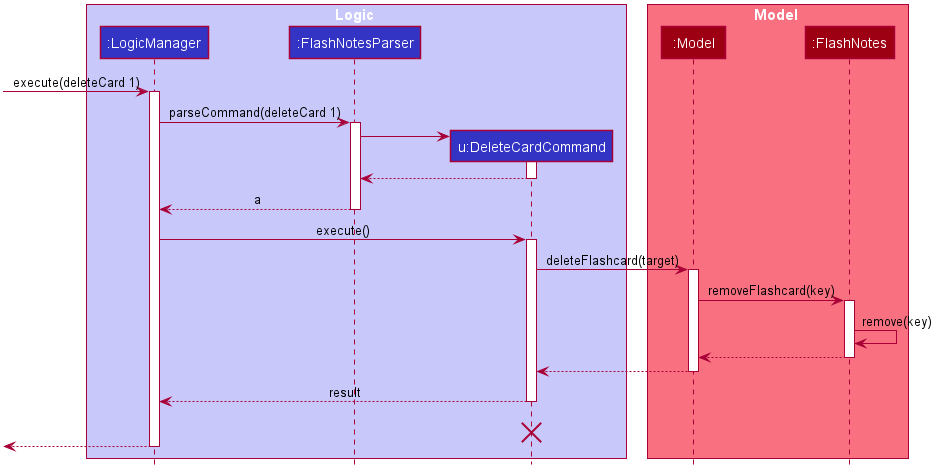

The diagram above was rendered by PlantUML. Its source (embedded in the PNG):
@startuml








skinparam BackgroundColor #FFFFFFF

skinparam Shadowing false

skinparam Class {
    FontColor #FFFFFF
    BorderThickness 1
    BorderColor #FFFFFF
    StereotypeFontColor #FFFFFF
    FontName Arial
}

skinparam Actor {
    BorderColor #000000
    Color #000000
    FontName Arial
}

skinparam Sequence {
    MessageAlign center
    BoxFontSize 15
    BoxPadding 0
    BoxFontColor #FFFFFF
    FontName Arial
}

skinparam Participant {
    FontColor #FFFFFFF
    Padding 20
}

skinparam MinClassWidth 50
skinparam ParticipantPadding 10
skinparam Shadowing false
skinparam DefaultTextAlignment center
skinparam packageStyle Rectangle

hide footbox
hide members
hide circle

box Logic #C8C8FA
participant ":LogicManager" as LogicManager #3333C4
participant ":FlashNotesParser" as FlashNotesParser #3333C4
participant "u:DeleteCardCommand" as DeleteCardCommand #3333C4
end box

box Model #F97181
participant ":Model" as Model #9D0012
participant ":FlashNotes" as FlashNotes #9D0012
end box
[-> LogicManager : execute(deleteCard 1)
activate LogicManager

LogicManager -> FlashNotesParser : parseCommand(deleteCard 1)
activate FlashNotesParser

create DeleteCardCommand
FlashNotesParser -> DeleteCardCommand
activate DeleteCardCommand

DeleteCardCommand --> FlashNotesParser
deactivate DeleteCardCommand

FlashNotesParser --> LogicManager : a
deactivate FlashNotesParser

LogicManager -> DeleteCardCommand : execute()
activate DeleteCardCommand

DeleteCardCommand -> Model : deleteFlashcard(target)
activate Model

Model -> FlashNotes : removeFlashcard(key)
activate FlashNotes

FlashNotes -> FlashNotes : remove(key)
FlashNotes --> Model :
deactivate FlashNotes

Model --> DeleteCardCommand
deactivate Model

DeleteCardCommand --> LogicManager : result
deactivate DeleteCardCommand
DeleteCardCommand -[hidden]-> LogicManager : result
destroy DeleteCardCommand

[<--LogicManager
deactivate LogicManager
@enduml